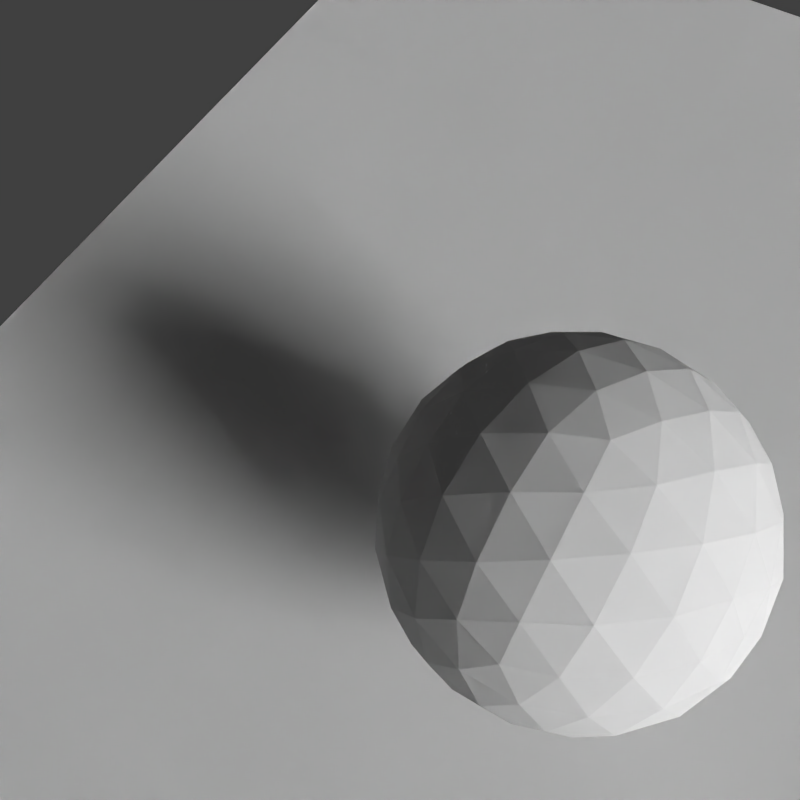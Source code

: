 # Source: TestCase41.blend  (saved by Blender 2.76.0; exported with 4.5.12 LTS)
import bpy
from mathutils import Matrix  # noqa: F401  (used for matrix-valued properties, if any)

bpy.ops.wm.read_factory_settings(use_empty=True)
scene = bpy.context.scene
scene.name = 'Scene'

# ---- collections
col_collection_1 = bpy.data.collections.new('Collection 1'); scene.collection.children.link(col_collection_1)
col_collection_3 = bpy.data.collections.new('Collection 3'); scene.collection.children.link(col_collection_3)

# ---- materials (node trees are filled in below, after node groups)
mat_diffuse100 = bpy.data.materials.new('Diffuse100')
mat_diffuse100.alpha_threshold = 0.0
mat_diffuse100.use_transparent_shadow = False
mat_diffuse100.diffuse_color = (1.0, 1.0, 1.0, 1.0)
mat_diffuse100.specular_color = (0.0, 0.0, 0.0)
mat_diffuse100.roughness = 0.5
mat_diffuse = bpy.data.materials.new('Diffuse')
mat_diffuse.alpha_threshold = 0.0
mat_diffuse.use_transparent_shadow = False
mat_diffuse.diffuse_color = (0.6038, 0.6038, 0.6038, 1.0)
mat_diffuse.specular_color = (0.0, 0.0, 0.0)
mat_diffuse.roughness = 0.5
mat_grey = bpy.data.materials.new('Grey')
mat_grey.alpha_threshold = 0.0
mat_grey.use_transparent_shadow = False
mat_grey.diffuse_color = (0.6, 0.6, 0.6, 1.0)
mat_grey.specular_color = (0.0, 0.0, 0.0)
mat_grey.roughness = 0.5
mat_grey.line_color = (0.0, 0.0, 0.0, 1.0)

# ---- material node trees

# ---- world
world_world = bpy.data.worlds.new('World'); scene.world = world_world
world_world.color = (0.05088, 0.05088, 0.05088)
world_world.use_sun_shadow = False
world_world.sun_shadow_jitter_overblur = 0.0
world_world.cycles.sampling_method = 'NONE'
world_world.cycles.sample_map_resolution = 256

# ---- cameras
cam_camera_001 = bpy.data.cameras.new('Camera.001')
cam_camera_001.clip_end = 100.0
cam_camera_001.lens = 35.0
cam_camera_001.sensor_width = 32.0
cam_camera_001.sensor_height = 18.0
cam_camera_001.ortho_scale = 7.314
cam_camera_001.dof.focus_distance = 0.0
cam_camera_001.dof.aperture_fstop = 128.0

# ---- lights
light_area = bpy.data.lights.new('Area', 'AREA')
light_area.transmission_factor = 0.0
light_area.energy = 6.089e+04
light_area.shadow_buffer_clip_start = 0.5
light_area.shadow_soft_size = 15.0
light_area.shadow_maximum_resolution = 0.006
light_area.use_absolute_resolution = True
light_area.shape = 'RECTANGLE'
light_area.size = 15.0
light_area.size_y = 30.0
light_area.cycles.use_multiple_importance_sampling = False

# ---- meshes
me_plane_001 = bpy.data.meshes.new('Plane.001')
me_plane_001.from_pydata([(-1.0, -1.0, 0.0), (1.0, -1.0, 0.0), (-1.0, 1.0, 0.0), (1.0, 1.0, 0.0)], [], [(0, 1, 3, 2)])
me_plane_001.materials.append(mat_diffuse100)
me_plane_001.use_remesh_preserve_volume = False
me_plane_001.use_remesh_preserve_attributes = False
me_plane_001.use_mirror_vertex_groups = False
me_plane_001.update()
me_plane = bpy.data.meshes.new('Plane')
me_plane.from_pydata([(-1.0, -1.0, 0.0), (1.0, -1.0, 0.0), (-1.0, 1.0, 0.0), (1.0, 1.0, 0.0)], [], [(0, 1, 3, 2)])
me_plane.materials.append(mat_diffuse)
me_plane.use_remesh_preserve_volume = False
me_plane.use_remesh_preserve_attributes = False
me_plane.use_mirror_vertex_groups = False
me_plane.update()
me_icosphere_001 = bpy.data.meshes.new('Icosphere.001')
me_icosphere_001.from_pydata([(7.646, -2.352, -1.0), (8.183, -3.068, -0.4472), (7.132, -3.084, -0.4472), (6.791, -2.089, -0.4472), (7.632, -1.458, -0.4472), (8.493, -2.063, -0.4472), (7.66, -3.247, 0.4472), (6.8, -2.642, 0.4472), (7.109, -1.637, 0.4472), (8.161, -1.621, 0.4472), (8.501, -2.615, 0.4472), (7.646, -2.352, 1.0), (7.213, -2.969, -0.6575), (7.344, -2.782, -0.8507), (7.502, -2.558, -0.9679), (7.797, -2.553, -0.9679), (7.962, -2.773, -0.8507), (8.099, -2.955, -0.6575), (7.954, -3.16, -0.5023), (7.66, -3.203, -0.5257), (7.364, -3.17, -0.5023), (8.51, -2.309, -0.5023), (8.459, -2.602, -0.5257), (8.336, -2.873, -0.5023), (7.884, -2.271, -0.9679), (8.144, -2.182, -0.8507), (8.359, -2.108, -0.6575), (6.926, -2.131, -0.6575), (7.144, -2.198, -0.8507), (7.406, -2.278, -0.9679), (6.973, -2.895, -0.5023), (6.842, -2.628, -0.5257), (6.782, -2.336, -0.5023), (7.635, -1.599, -0.6575), (7.638, -1.827, -0.8507), (7.642, -2.101, -0.9679), (6.922, -1.88, -0.5023), (7.136, -1.672, -0.5257), (7.394, -1.525, -0.5023), (7.872, -1.518, -0.5023), (8.135, -1.656, -0.5257), (8.355, -1.857, -0.5023), (8.517, -2.775, 0.2511), (8.464, -2.927, -1.752e-08), (8.339, -3.029, -0.2512), (8.599, -2.182, -0.2512), (8.646, -2.337, 1.752e-08), (8.604, -2.493, 0.2511), (7.514, -3.311, 0.2512), (7.352, -3.308, -1.752e-08), (7.217, -3.22, -0.2512), (8.103, -3.206, -0.2512), (7.97, -3.298, 1.752e-08), (7.809, -3.307, 0.2512), (6.693, -2.523, 0.2512), (6.646, -2.368, -1.752e-08), (6.689, -2.212, -0.2511), (6.976, -3.05, -0.2512), (6.847, -2.953, 1.752e-08), (6.789, -2.802, 0.2512), (7.19, -1.499, 0.2512), (7.322, -1.406, -1.752e-08), (7.484, -1.398, -0.2512), (6.775, -1.93, -0.2511), (6.828, -1.777, 1.752e-08), (6.954, -1.676, 0.2512), (8.317, -1.655, 0.2512), (8.446, -1.752, -1.752e-08), (8.504, -1.903, -0.2512), (7.779, -1.393, -0.2512), (7.94, -1.397, 1.752e-08), (8.076, -1.485, 0.2512), (8.37, -2.825, 0.5023), (8.157, -3.033, 0.5257), (7.898, -3.18, 0.5023), (7.421, -3.187, 0.5023), (7.157, -3.048, 0.5257), (6.937, -2.847, 0.5023), (6.783, -2.396, 0.5023), (6.833, -2.102, 0.5257), (6.956, -1.831, 0.5023), (7.338, -1.544, 0.5023), (7.633, -1.502, 0.5257), (7.929, -1.535, 0.5023), (8.32, -1.81, 0.5023), (8.451, -2.077, 0.5257), (8.511, -2.368, 0.5023), (7.65, -2.603, 0.9679), (7.655, -2.878, 0.8507), (7.658, -3.106, 0.6575), (8.366, -2.574, 0.6575), (8.149, -2.507, 0.8507), (7.886, -2.426, 0.9679), (7.409, -2.434, 0.9679), (7.149, -2.523, 0.8507), (6.934, -2.596, 0.6575), (7.496, -2.151, 0.9679), (7.331, -1.932, 0.8507), (7.194, -1.75, 0.6575), (7.791, -2.147, 0.9679), (7.949, -1.922, 0.8507), (8.08, -1.736, 0.6575), (8.069, -2.207, 0.8944), (8.334, -2.289, 0.7236), (8.228, -1.981, 0.7236), (7.639, -1.905, 0.8944), (7.798, -1.679, 0.7236), (7.473, -1.684, 0.7236), (7.219, -2.221, 0.8944), (7.053, -2.0, 0.7236), (6.957, -2.31, 0.7236), (7.389, -2.718, 0.8944), (7.128, -2.808, 0.7236), (7.394, -2.995, 0.7236), (7.915, -2.71, 0.8944), (7.919, -2.986, 0.7236), (8.179, -2.791, 0.7236), (8.595, -2.199, 0.2764), (8.592, -2.028, 0.0), (8.49, -1.892, 0.2764), (7.794, -1.403, 0.2764), (7.631, -1.352, -4.92e-07), (7.469, -1.408, 0.2764), (6.789, -1.919, 0.2764), (6.691, -2.058, 6.232e-07), (6.693, -2.229, 0.2764), (6.969, -3.034, 0.2764), (7.071, -3.17, -7.872e-07), (7.235, -3.221, 0.2764), (8.085, -3.207, 0.2764), (8.247, -3.152, -1.902e-06), (8.345, -3.012, 0.2764), (8.221, -1.534, -2.615e-14), (8.324, -1.671, -0.2764), (8.058, -1.484, -0.2764), (7.208, -1.497, -0.2764), (6.948, -1.692, -0.2764), (6.7, -2.676, 8.031e-14), (6.698, -2.505, -0.2764), (6.803, -2.813, -0.2764), (7.662, -3.352, 2.802e-14), (7.499, -3.302, -0.2764), (7.824, -3.297, -0.2764), (8.602, -2.646, 0.0), (8.504, -2.786, -0.2764), (8.599, -2.476, -0.2764), (8.165, -1.897, -0.7236), (7.903, -1.986, -0.8944), (7.899, -1.71, -0.7236), (7.373, -1.718, -0.7236), (7.378, -1.995, -0.8944), (7.114, -1.913, -0.7236), (6.959, -2.416, -0.7236), (7.223, -2.497, -0.8944), (7.064, -2.723, -0.7236), (8.335, -2.394, -0.7236), (8.24, -2.705, -0.7236), (8.074, -2.484, -0.8944), (7.494, -3.026, -0.7236), (7.653, -2.799, -0.8944), (7.819, -3.021, -0.7236), (7.502, -2.558, -0.9679), (7.502, -2.558, -0.9679), (7.502, -2.558, -0.9679), (7.502, -2.558, -0.9679), (7.502, -2.558, -0.9679), (7.646, -2.352, -1.0), (7.646, -2.352, -1.0), (7.646, -2.352, -1.0), (7.646, -2.352, -1.0), (8.099, -2.955, -0.6575), (8.099, -2.955, -0.6575), (8.099, -2.955, -0.6575), (8.099, -2.955, -0.6575), (8.099, -2.955, -0.6575), (8.183, -3.068, -0.4472), (8.183, -3.068, -0.4472), (8.183, -3.068, -0.4472), (8.183, -3.068, -0.4472), (7.364, -3.17, -0.5023), (7.364, -3.17, -0.5023), (7.364, -3.17, -0.5023), (7.364, -3.17, -0.5023), (7.364, -3.17, -0.5023), (7.132, -3.084, -0.4472), (7.132, -3.084, -0.4472), (7.132, -3.084, -0.4472), (7.132, -3.084, -0.4472), (8.336, -2.873, -0.5023), (8.336, -2.873, -0.5023), (8.336, -2.873, -0.5023), (8.336, -2.873, -0.5023), (8.336, -2.873, -0.5023), (8.359, -2.108, -0.6575), (8.359, -2.108, -0.6575), (8.359, -2.108, -0.6575), (8.359, -2.108, -0.6575), (8.359, -2.108, -0.6575), (8.493, -2.063, -0.4472), (8.493, -2.063, -0.4472), (8.493, -2.063, -0.4472), (8.493, -2.063, -0.4472), (7.406, -2.278, -0.9679), (7.406, -2.278, -0.9679), (7.406, -2.278, -0.9679), (7.406, -2.278, -0.9679), (7.406, -2.278, -0.9679), (6.782, -2.336, -0.5023), (6.782, -2.336, -0.5023), (6.782, -2.336, -0.5023), (6.782, -2.336, -0.5023), (6.782, -2.336, -0.5023), (6.791, -2.089, -0.4472), (6.791, -2.089, -0.4472), (6.791, -2.089, -0.4472), (6.791, -2.089, -0.4472), (7.642, -2.101, -0.9679), (7.642, -2.101, -0.9679), (7.642, -2.101, -0.9679), (7.642, -2.101, -0.9679), (7.642, -2.101, -0.9679), (7.394, -1.525, -0.5023), (7.394, -1.525, -0.5023), (7.394, -1.525, -0.5023), (7.394, -1.525, -0.5023), (7.394, -1.525, -0.5023), (7.632, -1.458, -0.4472), (7.632, -1.458, -0.4472), (7.632, -1.458, -0.4472), (7.632, -1.458, -0.4472), (8.355, -1.857, -0.5023), (8.355, -1.857, -0.5023), (8.355, -1.857, -0.5023), (8.355, -1.857, -0.5023), (8.355, -1.857, -0.5023), (8.339, -3.029, -0.2512), (8.339, -3.029, -0.2512), (8.339, -3.029, -0.2512), (8.339, -3.029, -0.2512), (8.339, -3.029, -0.2512), (8.604, -2.493, 0.2511), (8.604, -2.493, 0.2511), (8.604, -2.493, 0.2511), (8.604, -2.493, 0.2511), (8.604, -2.493, 0.2511), (8.501, -2.615, 0.4472), (8.501, -2.615, 0.4472), (8.501, -2.615, 0.4472), (8.501, -2.615, 0.4472), (7.217, -3.22, -0.2512), (7.217, -3.22, -0.2512), (7.217, -3.22, -0.2512), (7.217, -3.22, -0.2512), (7.217, -3.22, -0.2512), (7.809, -3.307, 0.2512), (7.809, -3.307, 0.2512), (7.809, -3.307, 0.2512), (7.809, -3.307, 0.2512), (7.809, -3.307, 0.2512), (7.66, -3.247, 0.4472), (7.66, -3.247, 0.4472), (7.66, -3.247, 0.4472), (7.66, -3.247, 0.4472), (6.689, -2.212, -0.2511), (6.689, -2.212, -0.2511), (6.689, -2.212, -0.2511), (6.689, -2.212, -0.2511), (6.689, -2.212, -0.2511), (6.789, -2.802, 0.2512), (6.789, -2.802, 0.2512), (6.789, -2.802, 0.2512), (6.789, -2.802, 0.2512), (6.789, -2.802, 0.2512), (6.8, -2.642, 0.4472), (6.8, -2.642, 0.4472), (6.8, -2.642, 0.4472), (6.8, -2.642, 0.4472), (7.484, -1.398, -0.2512), (7.484, -1.398, -0.2512), (7.484, -1.398, -0.2512), (7.484, -1.398, -0.2512), (7.484, -1.398, -0.2512), (6.954, -1.676, 0.2512), (6.954, -1.676, 0.2512), (6.954, -1.676, 0.2512), (6.954, -1.676, 0.2512), (6.954, -1.676, 0.2512), (7.109, -1.637, 0.4472), (7.109, -1.637, 0.4472), (7.109, -1.637, 0.4472), (7.109, -1.637, 0.4472), (8.504, -1.903, -0.2512), (8.504, -1.903, -0.2512), (8.504, -1.903, -0.2512), (8.504, -1.903, -0.2512), (8.504, -1.903, -0.2512), (8.076, -1.485, 0.2512), (8.076, -1.485, 0.2512), (8.076, -1.485, 0.2512), (8.076, -1.485, 0.2512), (8.076, -1.485, 0.2512), (8.161, -1.621, 0.4472), (8.161, -1.621, 0.4472), (8.161, -1.621, 0.4472), (8.161, -1.621, 0.4472), (7.898, -3.18, 0.5023), (7.898, -3.18, 0.5023), (7.898, -3.18, 0.5023), (7.898, -3.18, 0.5023), (7.898, -3.18, 0.5023), (6.937, -2.847, 0.5023), (6.937, -2.847, 0.5023), (6.937, -2.847, 0.5023), (6.937, -2.847, 0.5023), (6.937, -2.847, 0.5023), (6.956, -1.831, 0.5023), (6.956, -1.831, 0.5023), (6.956, -1.831, 0.5023), (6.956, -1.831, 0.5023), (6.956, -1.831, 0.5023), (7.929, -1.535, 0.5023), (7.929, -1.535, 0.5023), (7.929, -1.535, 0.5023), (7.929, -1.535, 0.5023), (7.929, -1.535, 0.5023), (8.511, -2.368, 0.5023), (8.511, -2.368, 0.5023), (8.511, -2.368, 0.5023), (8.511, -2.368, 0.5023), (8.511, -2.368, 0.5023), (7.658, -3.106, 0.6575), (7.658, -3.106, 0.6575), (7.658, -3.106, 0.6575), (7.658, -3.106, 0.6575), (7.658, -3.106, 0.6575), (7.886, -2.426, 0.9679), (7.886, -2.426, 0.9679), (7.886, -2.426, 0.9679), (7.886, -2.426, 0.9679), (7.886, -2.426, 0.9679), (7.646, -2.352, 1.0), (7.646, -2.352, 1.0), (7.646, -2.352, 1.0), (7.646, -2.352, 1.0), (6.934, -2.596, 0.6575), (6.934, -2.596, 0.6575), (6.934, -2.596, 0.6575), (6.934, -2.596, 0.6575), (6.934, -2.596, 0.6575), (7.194, -1.75, 0.6575), (7.194, -1.75, 0.6575), (7.194, -1.75, 0.6575), (7.194, -1.75, 0.6575), (7.194, -1.75, 0.6575), (8.08, -1.736, 0.6575), (8.08, -1.736, 0.6575), (8.08, -1.736, 0.6575), (8.08, -1.736, 0.6575), (8.08, -1.736, 0.6575), (7.213, -2.969, -0.6575), (7.213, -2.969, -0.6575), (7.213, -2.969, -0.6575), (7.213, -2.969, -0.6575), (7.213, -2.969, -0.6575), (7.344, -2.782, -0.8507), (7.344, -2.782, -0.8507), (7.344, -2.782, -0.8507), (7.344, -2.782, -0.8507), (7.344, -2.782, -0.8507), (7.797, -2.553, -0.9679), (7.797, -2.553, -0.9679), (7.797, -2.553, -0.9679), (7.797, -2.553, -0.9679), (7.797, -2.553, -0.9679), (7.962, -2.773, -0.8507), (7.962, -2.773, -0.8507), (7.962, -2.773, -0.8507), (7.962, -2.773, -0.8507), (7.962, -2.773, -0.8507), (7.954, -3.16, -0.5023), (7.954, -3.16, -0.5023), (7.954, -3.16, -0.5023), (7.954, -3.16, -0.5023), (7.954, -3.16, -0.5023), (7.66, -3.203, -0.5257), (7.66, -3.203, -0.5257), (7.66, -3.203, -0.5257), (7.66, -3.203, -0.5257), (7.66, -3.203, -0.5257), (8.51, -2.309, -0.5023), (8.51, -2.309, -0.5023), (8.51, -2.309, -0.5023), (8.51, -2.309, -0.5023), (8.51, -2.309, -0.5023), (8.459, -2.602, -0.5257), (8.459, -2.602, -0.5257), (8.459, -2.602, -0.5257), (8.459, -2.602, -0.5257), (8.459, -2.602, -0.5257), (7.884, -2.271, -0.9679), (7.884, -2.271, -0.9679), (7.884, -2.271, -0.9679), (7.884, -2.271, -0.9679), (7.884, -2.271, -0.9679), (8.144, -2.182, -0.8507), (8.144, -2.182, -0.8507), (8.144, -2.182, -0.8507), (8.144, -2.182, -0.8507), (8.144, -2.182, -0.8507), (6.926, -2.131, -0.6575), (6.926, -2.131, -0.6575), (6.926, -2.131, -0.6575), (6.926, -2.131, -0.6575), (6.926, -2.131, -0.6575), (7.144, -2.198, -0.8507), (7.144, -2.198, -0.8507), (7.144, -2.198, -0.8507), (7.144, -2.198, -0.8507), (7.144, -2.198, -0.8507), (6.973, -2.895, -0.5023), (6.973, -2.895, -0.5023), (6.973, -2.895, -0.5023), (6.973, -2.895, -0.5023), (6.973, -2.895, -0.5023), (6.842, -2.628, -0.5257), (6.842, -2.628, -0.5257), (6.842, -2.628, -0.5257), (6.842, -2.628, -0.5257), (6.842, -2.628, -0.5257), (7.635, -1.599, -0.6575), (7.635, -1.599, -0.6575), (7.635, -1.599, -0.6575), (7.635, -1.599, -0.6575), (7.635, -1.599, -0.6575), (7.638, -1.827, -0.8507), (7.638, -1.827, -0.8507), (7.638, -1.827, -0.8507), (7.638, -1.827, -0.8507), (7.638, -1.827, -0.8507), (6.922, -1.88, -0.5023), (6.922, -1.88, -0.5023), (6.922, -1.88, -0.5023), (6.922, -1.88, -0.5023), (6.922, -1.88, -0.5023), (7.136, -1.672, -0.5257), (7.136, -1.672, -0.5257), (7.136, -1.672, -0.5257), (7.136, -1.672, -0.5257), (7.136, -1.672, -0.5257), (7.872, -1.518, -0.5023), (7.872, -1.518, -0.5023), (7.872, -1.518, -0.5023), (7.872, -1.518, -0.5023), (7.872, -1.518, -0.5023), (8.135, -1.656, -0.5257), (8.135, -1.656, -0.5257), (8.135, -1.656, -0.5257), (8.135, -1.656, -0.5257), (8.135, -1.656, -0.5257), (8.517, -2.775, 0.2511), (8.517, -2.775, 0.2511), (8.517, -2.775, 0.2511), (8.517, -2.775, 0.2511), (8.517, -2.775, 0.2511), (8.464, -2.927, -1.752e-08), (8.464, -2.927, -1.752e-08), (8.464, -2.927, -1.752e-08), (8.464, -2.927, -1.752e-08), (8.464, -2.927, -1.752e-08), (8.599, -2.182, -0.2512), (8.599, -2.182, -0.2512), (8.599, -2.182, -0.2512), (8.599, -2.182, -0.2512), (8.599, -2.182, -0.2512), (8.646, -2.337, 1.752e-08), (8.646, -2.337, 1.752e-08), (8.646, -2.337, 1.752e-08), (8.646, -2.337, 1.752e-08), (8.646, -2.337, 1.752e-08), (7.514, -3.311, 0.2512), (7.514, -3.311, 0.2512), (7.514, -3.311, 0.2512), (7.514, -3.311, 0.2512), (7.514, -3.311, 0.2512), (7.352, -3.308, -1.752e-08), (7.352, -3.308, -1.752e-08), (7.352, -3.308, -1.752e-08), (7.352, -3.308, -1.752e-08), (7.352, -3.308, -1.752e-08), (8.103, -3.206, -0.2512), (8.103, -3.206, -0.2512), (8.103, -3.206, -0.2512), (8.103, -3.206, -0.2512), (8.103, -3.206, -0.2512), (7.97, -3.298, 1.752e-08), (7.97, -3.298, 1.752e-08), (7.97, -3.298, 1.752e-08), (7.97, -3.298, 1.752e-08), (7.97, -3.298, 1.752e-08), (6.693, -2.523, 0.2512), (6.693, -2.523, 0.2512), (6.693, -2.523, 0.2512), (6.693, -2.523, 0.2512), (6.693, -2.523, 0.2512), (6.646, -2.368, -1.752e-08), (6.646, -2.368, -1.752e-08), (6.646, -2.368, -1.752e-08), (6.646, -2.368, -1.752e-08), (6.646, -2.368, -1.752e-08), (6.976, -3.05, -0.2512), (6.976, -3.05, -0.2512), (6.976, -3.05, -0.2512), (6.976, -3.05, -0.2512), (6.976, -3.05, -0.2512), (6.847, -2.953, 1.752e-08), (6.847, -2.953, 1.752e-08), (6.847, -2.953, 1.752e-08), (6.847, -2.953, 1.752e-08), (6.847, -2.953, 1.752e-08), (7.19, -1.499, 0.2512), (7.19, -1.499, 0.2512), (7.19, -1.499, 0.2512), (7.19, -1.499, 0.2512), (7.19, -1.499, 0.2512), (7.322, -1.406, -1.752e-08), (7.322, -1.406, -1.752e-08), (7.322, -1.406, -1.752e-08), (7.322, -1.406, -1.752e-08), (7.322, -1.406, -1.752e-08), (6.775, -1.93, -0.2511), (6.775, -1.93, -0.2511), (6.775, -1.93, -0.2511), (6.775, -1.93, -0.2511), (6.775, -1.93, -0.2511), (6.828, -1.777, 1.752e-08), (6.828, -1.777, 1.752e-08), (6.828, -1.777, 1.752e-08), (6.828, -1.777, 1.752e-08), (8.317, -1.655, 0.2512), (8.317, -1.655, 0.2512), (8.317, -1.655, 0.2512), (8.317, -1.655, 0.2512), (8.317, -1.655, 0.2512), (8.446, -1.752, -1.752e-08), (8.446, -1.752, -1.752e-08), (8.446, -1.752, -1.752e-08), (8.446, -1.752, -1.752e-08), (8.446, -1.752, -1.752e-08), (7.779, -1.393, -0.2512), (7.779, -1.393, -0.2512), (7.779, -1.393, -0.2512), (7.779, -1.393, -0.2512), (7.779, -1.393, -0.2512), (7.94, -1.397, 1.752e-08), (7.94, -1.397, 1.752e-08), (7.94, -1.397, 1.752e-08), (7.94, -1.397, 1.752e-08), (7.94, -1.397, 1.752e-08), (8.37, -2.825, 0.5023), (8.37, -2.825, 0.5023), (8.37, -2.825, 0.5023), (8.37, -2.825, 0.5023), (8.37, -2.825, 0.5023), (8.157, -3.033, 0.5257), (8.157, -3.033, 0.5257), (8.157, -3.033, 0.5257), (8.157, -3.033, 0.5257), (8.157, -3.033, 0.5257), (7.421, -3.187, 0.5023), (7.421, -3.187, 0.5023), (7.421, -3.187, 0.5023), (7.421, -3.187, 0.5023), (7.421, -3.187, 0.5023), (7.157, -3.048, 0.5257), (7.157, -3.048, 0.5257), (7.157, -3.048, 0.5257), (7.157, -3.048, 0.5257), (7.157, -3.048, 0.5257), (6.783, -2.396, 0.5023), (6.783, -2.396, 0.5023), (6.783, -2.396, 0.5023), (6.783, -2.396, 0.5023), (6.783, -2.396, 0.5023), (6.833, -2.102, 0.5257), (6.833, -2.102, 0.5257), (6.833, -2.102, 0.5257), (6.833, -2.102, 0.5257), (6.833, -2.102, 0.5257), (7.338, -1.544, 0.5023), (7.338, -1.544, 0.5023), (7.338, -1.544, 0.5023), (7.338, -1.544, 0.5023), (7.338, -1.544, 0.5023), (7.633, -1.502, 0.5257), (7.633, -1.502, 0.5257), (7.633, -1.502, 0.5257), (7.633, -1.502, 0.5257), (7.633, -1.502, 0.5257), (8.32, -1.81, 0.5023), (8.32, -1.81, 0.5023), (8.32, -1.81, 0.5023), (8.32, -1.81, 0.5023), (8.32, -1.81, 0.5023), (8.451, -2.077, 0.5257), (8.451, -2.077, 0.5257), (8.451, -2.077, 0.5257), (8.451, -2.077, 0.5257), (8.451, -2.077, 0.5257), (7.65, -2.603, 0.9679), (7.65, -2.603, 0.9679), (7.65, -2.603, 0.9679), (7.65, -2.603, 0.9679), (7.65, -2.603, 0.9679), (7.655, -2.878, 0.8507), (7.655, -2.878, 0.8507), (7.655, -2.878, 0.8507), (7.655, -2.878, 0.8507), (7.655, -2.878, 0.8507), (8.366, -2.574, 0.6575), (8.366, -2.574, 0.6575), (8.366, -2.574, 0.6575), (8.366, -2.574, 0.6575), (8.366, -2.574, 0.6575), (8.149, -2.507, 0.8507), (8.149, -2.507, 0.8507), (8.149, -2.507, 0.8507), (8.149, -2.507, 0.8507), (8.149, -2.507, 0.8507), (7.409, -2.434, 0.9679), (7.409, -2.434, 0.9679), (7.409, -2.434, 0.9679), (7.409, -2.434, 0.9679), (7.409, -2.434, 0.9679), (7.149, -2.523, 0.8507), (7.149, -2.523, 0.8507), (7.149, -2.523, 0.8507), (7.149, -2.523, 0.8507), (7.149, -2.523, 0.8507), (7.496, -2.151, 0.9679), (7.496, -2.151, 0.9679), (7.496, -2.151, 0.9679), (7.496, -2.151, 0.9679), (7.496, -2.151, 0.9679), (7.331, -1.932, 0.8507), (7.331, -1.932, 0.8507), (7.331, -1.932, 0.8507), (7.331, -1.932, 0.8507), (7.331, -1.932, 0.8507), (7.791, -2.147, 0.9679), (7.791, -2.147, 0.9679), (7.791, -2.147, 0.9679), (7.791, -2.147, 0.9679), (7.791, -2.147, 0.9679), (7.949, -1.922, 0.8507), (7.949, -1.922, 0.8507), (7.949, -1.922, 0.8507), (7.949, -1.922, 0.8507), (7.949, -1.922, 0.8507), (8.069, -2.207, 0.8944), (8.069, -2.207, 0.8944), (8.069, -2.207, 0.8944), (8.069, -2.207, 0.8944), (8.069, -2.207, 0.8944), (8.228, -1.981, 0.7236), (8.228, -1.981, 0.7236), (8.228, -1.981, 0.7236), (8.228, -1.981, 0.7236), (8.228, -1.981, 0.7236), (8.334, -2.289, 0.7236), (8.334, -2.289, 0.7236), (8.334, -2.289, 0.7236), (8.334, -2.289, 0.7236), (8.334, -2.289, 0.7236), (7.639, -1.905, 0.8944), (7.639, -1.905, 0.8944), (7.639, -1.905, 0.8944), (7.639, -1.905, 0.8944), (7.639, -1.905, 0.8944), (7.473, -1.684, 0.7236), (7.473, -1.684, 0.7236), (7.473, -1.684, 0.7236), (7.473, -1.684, 0.7236), (7.473, -1.684, 0.7236), (7.798, -1.679, 0.7236), (7.798, -1.679, 0.7236), (7.798, -1.679, 0.7236), (7.798, -1.679, 0.7236), (7.798, -1.679, 0.7236), (7.219, -2.221, 0.8944), (7.219, -2.221, 0.8944), (7.219, -2.221, 0.8944), (7.219, -2.221, 0.8944), (7.219, -2.221, 0.8944), (6.957, -2.31, 0.7236), (6.957, -2.31, 0.7236), (6.957, -2.31, 0.7236), (6.957, -2.31, 0.7236), (6.957, -2.31, 0.7236), (7.053, -2.0, 0.7236), (7.053, -2.0, 0.7236), (7.053, -2.0, 0.7236), (7.053, -2.0, 0.7236), (7.053, -2.0, 0.7236), (7.389, -2.718, 0.8944), (7.389, -2.718, 0.8944), (7.389, -2.718, 0.8944), (7.389, -2.718, 0.8944), (7.389, -2.718, 0.8944), (7.394, -2.995, 0.7236), (7.394, -2.995, 0.7236), (7.394, -2.995, 0.7236), (7.394, -2.995, 0.7236), (7.394, -2.995, 0.7236), (7.128, -2.808, 0.7236), (7.128, -2.808, 0.7236), (7.128, -2.808, 0.7236), (7.128, -2.808, 0.7236), (7.128, -2.808, 0.7236), (7.915, -2.71, 0.8944), (7.915, -2.71, 0.8944), (7.915, -2.71, 0.8944), (7.915, -2.71, 0.8944), (7.915, -2.71, 0.8944), (8.179, -2.791, 0.7236), (8.179, -2.791, 0.7236), (8.179, -2.791, 0.7236), (8.179, -2.791, 0.7236), (8.179, -2.791, 0.7236), (7.919, -2.986, 0.7236), (7.919, -2.986, 0.7236), (7.919, -2.986, 0.7236), (7.919, -2.986, 0.7236), (7.919, -2.986, 0.7236), (8.595, -2.199, 0.2764), (8.595, -2.199, 0.2764), (8.595, -2.199, 0.2764), (8.595, -2.199, 0.2764), (8.595, -2.199, 0.2764), (8.49, -1.892, 0.2764), (8.49, -1.892, 0.2764), (8.49, -1.892, 0.2764), (8.49, -1.892, 0.2764), (8.49, -1.892, 0.2764), (8.592, -2.028, 0.0), (8.592, -2.028, 0.0), (8.592, -2.028, 0.0), (8.592, -2.028, 0.0), (8.592, -2.028, 0.0), (7.794, -1.403, 0.2764), (7.794, -1.403, 0.2764), (7.794, -1.403, 0.2764), (7.794, -1.403, 0.2764), (7.794, -1.403, 0.2764), (7.469, -1.408, 0.2764), (7.469, -1.408, 0.2764), (7.469, -1.408, 0.2764), (7.469, -1.408, 0.2764), (7.469, -1.408, 0.2764), (7.631, -1.352, -4.92e-07), (7.631, -1.352, -4.92e-07), (7.631, -1.352, -4.92e-07), (7.631, -1.352, -4.92e-07), (7.631, -1.352, -4.92e-07), (6.789, -1.919, 0.2764), (6.789, -1.919, 0.2764), (6.789, -1.919, 0.2764), (6.789, -1.919, 0.2764), (6.789, -1.919, 0.2764), (6.693, -2.229, 0.2764), (6.693, -2.229, 0.2764), (6.693, -2.229, 0.2764), (6.693, -2.229, 0.2764), (6.693, -2.229, 0.2764), (6.691, -2.058, 6.232e-07), (6.691, -2.058, 6.232e-07), (6.691, -2.058, 6.232e-07), (6.691, -2.058, 6.232e-07), (6.691, -2.058, 6.232e-07), (6.969, -3.034, 0.2764), (6.969, -3.034, 0.2764), (6.969, -3.034, 0.2764), (6.969, -3.034, 0.2764), (6.969, -3.034, 0.2764), (7.235, -3.221, 0.2764), (7.235, -3.221, 0.2764), (7.235, -3.221, 0.2764), (7.235, -3.221, 0.2764), (7.235, -3.221, 0.2764), (7.071, -3.17, -7.872e-07), (7.071, -3.17, -7.872e-07), (7.071, -3.17, -7.872e-07), (7.071, -3.17, -7.872e-07), (7.071, -3.17, -7.872e-07), (8.085, -3.207, 0.2764), (8.085, -3.207, 0.2764), (8.085, -3.207, 0.2764), (8.085, -3.207, 0.2764), (8.085, -3.207, 0.2764), (8.345, -3.012, 0.2764), (8.345, -3.012, 0.2764), (8.345, -3.012, 0.2764), (8.345, -3.012, 0.2764), (8.345, -3.012, 0.2764), (8.247, -3.152, -1.902e-06), (8.247, -3.152, -1.902e-06), (8.247, -3.152, -1.902e-06), (8.247, -3.152, -1.902e-06), (8.247, -3.152, -1.902e-06), (8.221, -1.534, -2.615e-14), (8.221, -1.534, -2.615e-14), (8.221, -1.534, -2.615e-14), (8.221, -1.534, -2.615e-14), (8.221, -1.534, -2.615e-14), (8.058, -1.484, -0.2764), (8.058, -1.484, -0.2764), (8.058, -1.484, -0.2764), (8.058, -1.484, -0.2764), (8.058, -1.484, -0.2764), (8.324, -1.671, -0.2764), (8.324, -1.671, -0.2764), (8.324, -1.671, -0.2764), (8.324, -1.671, -0.2764), (8.324, -1.671, -0.2764), (7.046, -1.553, -7.845e-14), (7.046, -1.553, -7.845e-14), (7.046, -1.553, -7.845e-14), (7.046, -1.553, -7.845e-14), (7.046, -1.553, -7.845e-14), (6.948, -1.692, -0.2764), (6.948, -1.692, -0.2764), (6.948, -1.692, -0.2764), (6.948, -1.692, -0.2764), (7.208, -1.497, -0.2764), (7.208, -1.497, -0.2764), (7.208, -1.497, -0.2764), (7.208, -1.497, -0.2764), (7.208, -1.497, -0.2764), (6.7, -2.676, 8.031e-14), (6.7, -2.676, 8.031e-14), (6.7, -2.676, 8.031e-14), (6.7, -2.676, 8.031e-14), (6.7, -2.676, 8.031e-14), (6.803, -2.813, -0.2764), (6.803, -2.813, -0.2764), (6.803, -2.813, -0.2764), (6.803, -2.813, -0.2764), (6.803, -2.813, -0.2764), (6.698, -2.505, -0.2764), (6.698, -2.505, -0.2764), (6.698, -2.505, -0.2764), (6.698, -2.505, -0.2764), (6.698, -2.505, -0.2764), (7.662, -3.352, 2.802e-14), (7.662, -3.352, 2.802e-14), (7.662, -3.352, 2.802e-14), (7.662, -3.352, 2.802e-14), (7.662, -3.352, 2.802e-14), (7.824, -3.297, -0.2764), (7.824, -3.297, -0.2764), (7.824, -3.297, -0.2764), (7.824, -3.297, -0.2764), (7.824, -3.297, -0.2764), (7.499, -3.302, -0.2764), (7.499, -3.302, -0.2764), (7.499, -3.302, -0.2764), (7.499, -3.302, -0.2764), (7.499, -3.302, -0.2764), (8.602, -2.646, 0.0), (8.602, -2.646, 0.0), (8.602, -2.646, 0.0), (8.602, -2.646, 0.0), (8.602, -2.646, 0.0), (8.599, -2.476, -0.2764), (8.599, -2.476, -0.2764), (8.599, -2.476, -0.2764), (8.599, -2.476, -0.2764), (8.599, -2.476, -0.2764), (8.504, -2.786, -0.2764), (8.504, -2.786, -0.2764), (8.504, -2.786, -0.2764), (8.504, -2.786, -0.2764), (8.504, -2.786, -0.2764), (8.165, -1.897, -0.7236), (8.165, -1.897, -0.7236), (8.165, -1.897, -0.7236), (8.165, -1.897, -0.7236), (8.165, -1.897, -0.7236), (7.899, -1.71, -0.7236), (7.899, -1.71, -0.7236), (7.899, -1.71, -0.7236), (7.899, -1.71, -0.7236), (7.899, -1.71, -0.7236), (7.903, -1.986, -0.8944), (7.903, -1.986, -0.8944), (7.903, -1.986, -0.8944), (7.903, -1.986, -0.8944), (7.903, -1.986, -0.8944), (7.373, -1.718, -0.7236), (7.373, -1.718, -0.7236), (7.373, -1.718, -0.7236), (7.373, -1.718, -0.7236), (7.373, -1.718, -0.7236), (7.114, -1.913, -0.7236), (7.114, -1.913, -0.7236), (7.114, -1.913, -0.7236), (7.114, -1.913, -0.7236), (7.114, -1.913, -0.7236), (7.378, -1.995, -0.8944), (7.378, -1.995, -0.8944), (7.378, -1.995, -0.8944), (7.378, -1.995, -0.8944), (7.378, -1.995, -0.8944), (6.959, -2.416, -0.7236), (6.959, -2.416, -0.7236), (6.959, -2.416, -0.7236), (6.959, -2.416, -0.7236), (6.959, -2.416, -0.7236), (7.064, -2.723, -0.7236), (7.064, -2.723, -0.7236), (7.064, -2.723, -0.7236), (7.064, -2.723, -0.7236), (7.064, -2.723, -0.7236), (7.223, -2.497, -0.8944), (7.223, -2.497, -0.8944), (7.223, -2.497, -0.8944), (7.223, -2.497, -0.8944), (7.223, -2.497, -0.8944), (8.335, -2.394, -0.7236), (8.335, -2.394, -0.7236), (8.335, -2.394, -0.7236), (8.335, -2.394, -0.7236), (8.335, -2.394, -0.7236), (8.074, -2.484, -0.8944), (8.074, -2.484, -0.8944), (8.074, -2.484, -0.8944), (8.074, -2.484, -0.8944), (8.074, -2.484, -0.8944), (8.24, -2.705, -0.7236), (8.24, -2.705, -0.7236), (8.24, -2.705, -0.7236), (8.24, -2.705, -0.7236), (8.24, -2.705, -0.7236), (7.494, -3.026, -0.7236), (7.494, -3.026, -0.7236), (7.494, -3.026, -0.7236), (7.494, -3.026, -0.7236), (7.494, -3.026, -0.7236), (7.819, -3.021, -0.7236), (7.819, -3.021, -0.7236), (7.819, -3.021, -0.7236), (7.819, -3.021, -0.7236), (7.819, -3.021, -0.7236), (7.653, -2.799, -0.8944), (7.653, -2.799, -0.8944), (7.653, -2.799, -0.8944), (7.653, -2.799, -0.8944), (7.653, -2.799, -0.8944)], [], [(166, 161, 369), (175, 188, 170), (167, 202, 163), (168, 216, 204), (169, 399, 218), (176, 235, 190), (184, 249, 179), (212, 263, 207), (226, 277, 221), (199, 291, 230), (178, 489, 237), (187, 509, 251), (215, 529, 265), (229, 548, 279), (201, 469, 293), (260, 330, 305), (274, 344, 310), (288, 349, 315), (302, 354, 320), (246, 618, 325), (335, 340, 648), (624, 336, 659), (619, 623, 668), (92, 650, 660), (658, 649, 653), (91, 661, 670), (669, 662, 664), (102, 655, 665), (663, 654, 355), (90, 671, 327), (326, 672, 604), (103, 666, 605), (603, 667, 599), (104, 356, 600), (598, 358, 304), (651, 343, 638), (656, 652, 674), (357, 657, 683), (99, 640, 675), (673, 639, 643), (100, 676, 685), (684, 677, 679), (105, 645, 680), (678, 644, 350), (101, 686, 322), (321, 687, 594), (106, 681, 595), (593, 682, 589), (107, 351, 590), (588, 353, 290), (641, 342, 628), (646, 642, 689), (352, 647, 698), (96, 630, 690), (688, 629, 633), (97, 691, 700), (699, 692, 694), (108, 635, 695), (693, 634, 345), (98, 701, 317), (316, 702, 584), (109, 696, 585), (583, 697, 579), (110, 346, 580), (578, 348, 276), (631, 341, 608), (636, 632, 704), (347, 637, 713), (93, 610, 705), (703, 609, 613), (94, 706, 715), (714, 707, 709), (111, 615, 710), (708, 614, 331), (95, 716, 312), (311, 717, 574), (112, 711, 575), (573, 712, 569), (113, 332, 570), (568, 334, 262), (611, 11, 337), (616, 612, 719), (333, 617, 728), (87, 338, 720), (718, 339, 625), (88, 721, 730), (729, 722, 724), (114, 626, 725), (723, 627, 620), (89, 731, 307), (306, 732, 564), (115, 726, 565), (563, 727, 559), (116, 621, 560), (558, 622, 248), (240, 245, 328), (475, 241, 734), (470, 474, 743), (47, 329, 735), (733, 86, 606), (46, 736, 745), (744, 737, 739), (117, 607, 740), (738, 85, 601), (45, 746, 294), (292, 747, 544), (118, 741, 545), (543, 742, 539), (119, 602, 540), (538, 84, 303), (296, 301, 323), (554, 297, 749), (549, 553, 758), (71, 324, 750), (748, 83, 596), (70, 751, 760), (759, 752, 754), (120, 597, 755), (753, 82, 591), (69, 761, 280), (278, 762, 525), (121, 756, 526), (524, 757, 520), (122, 592, 521), (519, 81, 289), (282, 287, 318), (535, 283, 764), (530, 534, 773), (65, 319, 765), (763, 80, 586), (64, 766, 775), (774, 767, 769), (123, 587, 770), (768, 79, 581), (63, 776, 266), (264, 777, 505), (124, 771, 506), (504, 772, 500), (125, 582, 501), (499, 78, 275), (268, 273, 313), (515, 269, 779), (510, 514, 788), (59, 314, 780), (778, 77, 576), (58, 781, 790), (789, 782, 784), (126, 577, 785), (783, 76, 571), (57, 791, 252), (250, 792, 485), (127, 786, 486), (484, 787, 480), (128, 572, 481), (479, 75, 261), (254, 259, 308), (495, 255, 794), (490, 494, 803), (53, 309, 795), (793, 74, 566), (52, 796, 805), (804, 797, 799), (129, 567, 800), (798, 73, 561), (51, 806, 238), (236, 807, 465), (130, 801, 466), (464, 802, 460), (131, 562, 461), (459, 72, 247), (541, 9, 298), (546, 542, 809), (295, 547, 818), (66, 299, 810), (808, 300, 555), (67, 811, 820), (819, 812, 814), (132, 556, 815), (813, 557, 550), (68, 821, 232), (231, 822, 455), (133, 816, 456), (454, 817, 450), (134, 551, 451), (449, 552, 228), (522, 8, 284), (527, 523, 824), (281, 528, 832), (60, 285, 825), (823, 286, 536), (61, 826, 834), (833, 827, 829), (828, 537, 531), (62, 835, 223), (222, 836, 445), (135, 830, 446), (444, 831, 440), (136, 532, 441), (439, 533, 214), (502, 7, 270), (507, 503, 838), (267, 508, 847), (54, 271, 839), (837, 272, 516), (55, 840, 849), (848, 841, 843), (137, 517, 844), (842, 518, 511), (56, 850, 209), (208, 851, 425), (138, 845, 426), (424, 846, 420), (139, 512, 421), (419, 513, 186), (482, 6, 256), (487, 483, 853), (253, 488, 862), (48, 257, 854), (852, 258, 496), (49, 855, 864), (863, 856, 858), (140, 497, 859), (857, 498, 491), (50, 865, 181), (180, 866, 385), (141, 860, 386), (384, 861, 380), (142, 492, 381), (379, 493, 177), (462, 10, 242), (467, 463, 868), (239, 468, 877), (42, 243, 869), (867, 244, 476), (43, 870, 879), (878, 871, 873), (143, 477, 874), (872, 478, 471), (44, 880, 191), (189, 881, 395), (144, 875, 396), (394, 876, 390), (145, 472, 391), (389, 473, 200), (193, 198, 233), (405, 194, 883), (400, 404, 892), (26, 234, 884), (882, 41, 457), (25, 885, 894), (893, 886, 888), (146, 458, 889), (887, 40, 452), (24, 895, 219), (217, 896, 435), (147, 890, 436), (434, 891, 430), (148, 453, 431), (429, 39, 227), (432, 4, 224), (437, 433, 898), (220, 438, 907), (33, 225, 899), (897, 38, 447), (34, 900, 909), (908, 901, 903), (149, 448, 904), (902, 37, 442), (35, 910, 205), (203, 911, 415), (150, 905, 416), (414, 906, 410), (151, 443, 411), (409, 36, 213), (412, 3, 210), (417, 413, 913), (206, 418, 922), (27, 211, 914), (912, 32, 427), (28, 915, 924), (923, 916, 918), (152, 428, 919), (917, 31, 422), (29, 925, 164), (162, 926, 365), (153, 920, 366), (364, 921, 360), (154, 423, 361), (359, 30, 185), (392, 5, 195), (397, 393, 928), (192, 398, 937), (21, 196, 929), (927, 197, 406), (22, 930, 939), (938, 931, 933), (155, 407, 934), (932, 408, 401), (23, 940, 172), (171, 941, 375), (156, 935, 376), (374, 936, 370), (157, 402, 371), (373, 403, 0), (362, 2, 182), (367, 363, 943), (165, 368, 952), (12, 183, 944), (942, 20, 387), (13, 945, 954), (953, 946, 948), (158, 388, 949), (947, 19, 382), (14, 955, 372), (15, 956, 377), (159, 950, 378), (16, 951, 173), (160, 383, 174), (17, 18, 1)])
me_icosphere_001.materials.append(mat_grey)
me_icosphere_001.use_remesh_preserve_volume = False
me_icosphere_001.use_remesh_preserve_attributes = False
me_icosphere_001.use_mirror_vertex_groups = False
me_icosphere_001.update()

# ---- objects
ob_ground_001 = bpy.data.objects.new('Ground.001', me_plane_001)
ob_camera_001 = bpy.data.objects.new('Camera.001', cam_camera_001)
ob_area = bpy.data.objects.new('Area', light_area)
ob_ground = bpy.data.objects.new('Ground', me_plane)
ob_icosphere = bpy.data.objects.new('Icosphere', me_icosphere_001)

# ---- transforms, parenting, visibility, modifiers, constraints
ob_ground_001.location = (40.23, 2.471, 20.37)
ob_ground_001.rotation_euler = (-3.23, -1.068, 3.041)
ob_ground_001.scale = (12.48, 12.48, 12.48)
ob_ground_001.lineart.crease_threshold = 0.0
ob_camera_001.location = (-7.889, 8.486, 0.8846)
ob_camera_001.rotation_euler = (0.505, 0.0107, 0.5395)
ob_camera_001.lock_rotations_4d = False
ob_camera_001.empty_display_type = 'ARROWS'
ob_camera_001.color = (0.0, 0.0, 0.0, 0.0)
ob_camera_001.display_type = 'WIRE'
ob_camera_001.lineart.crease_threshold = 0.0
ob_area.location = (35.01, 3.02, 17.42)
ob_area.rotation_euler = (-3.38, 5.21, -3.02)
ob_area.lineart.crease_threshold = 0.0
ob_ground.location = (-8.098, 8.793, 0.0)
ob_ground.scale = (0.5226, 0.9834, 0.9834)
ob_ground.lineart.crease_threshold = 0.0
ob_icosphere.location = (-9.133, 9.149, 0.2099)
ob_icosphere.scale = (0.1605, 0.1605, 0.1605)
ob_icosphere.lineart.crease_threshold = 0.0

# ---- collection membership
col_collection_1.objects.link(ob_ground_001)
col_collection_1.objects.link(ob_camera_001)
col_collection_1.objects.link(ob_area)
col_collection_1.objects.link(ob_ground)
col_collection_3.objects.link(ob_icosphere)

# ---- scene / render settings (as saved in the file)
scene.camera = ob_camera_001
scene.frame_start = 1; scene.frame_end = 250; scene.frame_set(0)
scene.render.engine = 'BLENDER_EEVEE_NEXT'
scene.render.resolution_x = 512
scene.render.resolution_y = 512
scene.render.resolution_percentage = 50
scene.render.dither_intensity = 0.0
scene.cycles.use_denoising = False
scene.cycles.samples = 10
scene.cycles.sampling_pattern = 'TABULATED_SOBOL'
scene.cycles.light_sampling_threshold = 0.0
scene.cycles.use_adaptive_sampling = False
scene.cycles.use_light_tree = False
scene.cycles.blur_glossy = 0.0
scene.cycles.pixel_filter_type = 'GAUSSIAN'
scene.cycles.sample_clamp_indirect = 0.0
scene.view_settings.view_transform = 'Standard'
bpy.context.view_layer.update()
